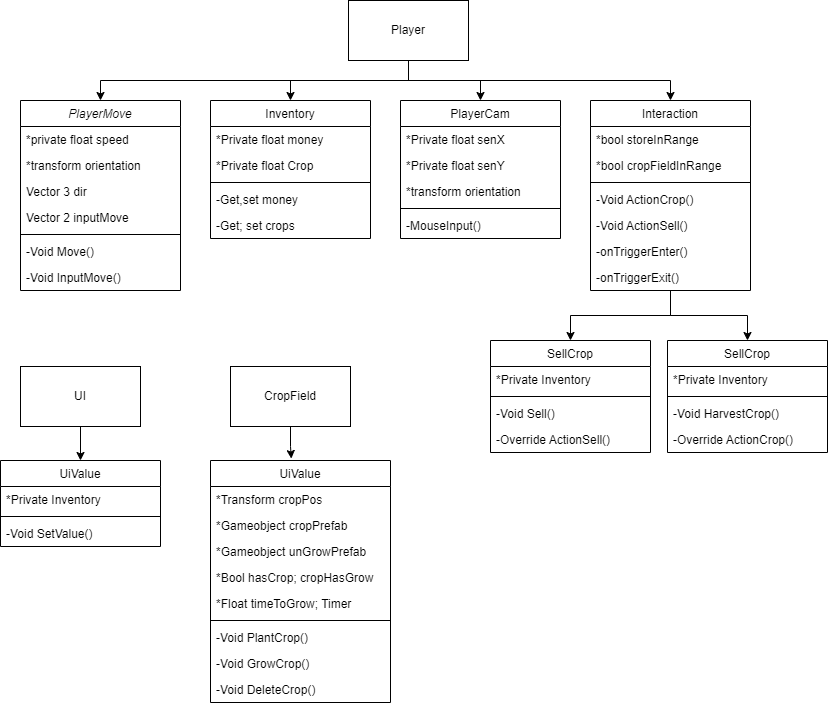

The diagram above was exported from draw.io. Its source (the exported page's mxGraphModel, read from the mxfile embedded in the PNG):
<mxGraphModel dx="1441" dy="781" grid="1" gridSize="10" guides="1" tooltips="1" connect="1" arrows="1" fold="1" page="1" pageScale="1" pageWidth="827" pageHeight="1169" math="0" shadow="0">
  <root>
    <mxCell id="WIyWlLk6GJQsqaUBKTNV-0" />
    <mxCell id="WIyWlLk6GJQsqaUBKTNV-1" parent="WIyWlLk6GJQsqaUBKTNV-0" />
    <mxCell id="zkfFHV4jXpPFQw0GAbJ--26" value="" style="endArrow=open;shadow=0;strokeWidth=1;rounded=0;curved=0;endFill=1;edgeStyle=elbowEdgeStyle;elbow=vertical;" parent="WIyWlLk6GJQsqaUBKTNV-1" edge="1">
      <mxGeometry x="0.5" y="41" relative="1" as="geometry">
        <mxPoint x="620" y="680" as="sourcePoint" />
        <mxPoint x="620" y="680" as="targetPoint" />
        <mxPoint x="-40" y="32" as="offset" />
      </mxGeometry>
    </mxCell>
    <mxCell id="6bz7vgXprwDAefIUl2j3-49" style="edgeStyle=orthogonalEdgeStyle;rounded=0;orthogonalLoop=1;jettySize=auto;html=1;entryX=0.5;entryY=0;entryDx=0;entryDy=0;" edge="1" parent="WIyWlLk6GJQsqaUBKTNV-1" source="6bz7vgXprwDAefIUl2j3-0" target="6bz7vgXprwDAefIUl2j3-20">
      <mxGeometry relative="1" as="geometry">
        <Array as="points">
          <mxPoint x="408" y="120" />
          <mxPoint x="670" y="120" />
        </Array>
      </mxGeometry>
    </mxCell>
    <mxCell id="6bz7vgXprwDAefIUl2j3-50" style="edgeStyle=orthogonalEdgeStyle;rounded=0;orthogonalLoop=1;jettySize=auto;html=1;entryX=0.5;entryY=0;entryDx=0;entryDy=0;" edge="1" parent="WIyWlLk6GJQsqaUBKTNV-1" source="6bz7vgXprwDAefIUl2j3-0" target="6bz7vgXprwDAefIUl2j3-6">
      <mxGeometry relative="1" as="geometry">
        <Array as="points">
          <mxPoint x="408" y="120" />
          <mxPoint x="100" y="120" />
        </Array>
      </mxGeometry>
    </mxCell>
    <mxCell id="6bz7vgXprwDAefIUl2j3-51" style="edgeStyle=orthogonalEdgeStyle;rounded=0;orthogonalLoop=1;jettySize=auto;html=1;entryX=0.5;entryY=0;entryDx=0;entryDy=0;" edge="1" parent="WIyWlLk6GJQsqaUBKTNV-1" source="6bz7vgXprwDAefIUl2j3-0" target="6bz7vgXprwDAefIUl2j3-14">
      <mxGeometry relative="1" as="geometry" />
    </mxCell>
    <mxCell id="6bz7vgXprwDAefIUl2j3-52" style="edgeStyle=orthogonalEdgeStyle;rounded=0;orthogonalLoop=1;jettySize=auto;html=1;entryX=0.5;entryY=0;entryDx=0;entryDy=0;" edge="1" parent="WIyWlLk6GJQsqaUBKTNV-1" source="6bz7vgXprwDAefIUl2j3-0" target="6bz7vgXprwDAefIUl2j3-23">
      <mxGeometry relative="1" as="geometry" />
    </mxCell>
    <mxCell id="6bz7vgXprwDAefIUl2j3-0" value="Player" style="rounded=0;whiteSpace=wrap;html=1;" vertex="1" parent="WIyWlLk6GJQsqaUBKTNV-1">
      <mxGeometry x="348" y="40" width="120" height="60" as="geometry" />
    </mxCell>
    <mxCell id="6bz7vgXprwDAefIUl2j3-6" value="PlayerMove" style="swimlane;fontStyle=2;align=center;verticalAlign=top;childLayout=stackLayout;horizontal=1;startSize=26;horizontalStack=0;resizeParent=1;resizeLast=0;collapsible=1;marginBottom=0;rounded=0;shadow=0;strokeWidth=1;" vertex="1" parent="WIyWlLk6GJQsqaUBKTNV-1">
      <mxGeometry x="20" y="140" width="160" height="190" as="geometry">
        <mxRectangle x="230" y="140" width="160" height="26" as="alternateBounds" />
      </mxGeometry>
    </mxCell>
    <mxCell id="6bz7vgXprwDAefIUl2j3-7" value="*private float speed" style="text;align=left;verticalAlign=top;spacingLeft=4;spacingRight=4;overflow=hidden;rotatable=0;points=[[0,0.5],[1,0.5]];portConstraint=eastwest;" vertex="1" parent="6bz7vgXprwDAefIUl2j3-6">
      <mxGeometry y="26" width="160" height="26" as="geometry" />
    </mxCell>
    <mxCell id="6bz7vgXprwDAefIUl2j3-8" value="*transform orientation" style="text;align=left;verticalAlign=top;spacingLeft=4;spacingRight=4;overflow=hidden;rotatable=0;points=[[0,0.5],[1,0.5]];portConstraint=eastwest;rounded=0;shadow=0;html=0;" vertex="1" parent="6bz7vgXprwDAefIUl2j3-6">
      <mxGeometry y="52" width="160" height="26" as="geometry" />
    </mxCell>
    <mxCell id="6bz7vgXprwDAefIUl2j3-9" value="Vector 3 dir" style="text;align=left;verticalAlign=top;spacingLeft=4;spacingRight=4;overflow=hidden;rotatable=0;points=[[0,0.5],[1,0.5]];portConstraint=eastwest;rounded=0;shadow=0;html=0;" vertex="1" parent="6bz7vgXprwDAefIUl2j3-6">
      <mxGeometry y="78" width="160" height="26" as="geometry" />
    </mxCell>
    <mxCell id="6bz7vgXprwDAefIUl2j3-12" value="Vector 2 inputMove" style="text;align=left;verticalAlign=top;spacingLeft=4;spacingRight=4;overflow=hidden;rotatable=0;points=[[0,0.5],[1,0.5]];portConstraint=eastwest;rounded=0;shadow=0;html=0;" vertex="1" parent="6bz7vgXprwDAefIUl2j3-6">
      <mxGeometry y="104" width="160" height="26" as="geometry" />
    </mxCell>
    <mxCell id="6bz7vgXprwDAefIUl2j3-10" value="" style="line;html=1;strokeWidth=1;align=left;verticalAlign=middle;spacingTop=-1;spacingLeft=3;spacingRight=3;rotatable=0;labelPosition=right;points=[];portConstraint=eastwest;" vertex="1" parent="6bz7vgXprwDAefIUl2j3-6">
      <mxGeometry y="130" width="160" height="8" as="geometry" />
    </mxCell>
    <mxCell id="6bz7vgXprwDAefIUl2j3-11" value="-Void Move()&#10;" style="text;align=left;verticalAlign=top;spacingLeft=4;spacingRight=4;overflow=hidden;rotatable=0;points=[[0,0.5],[1,0.5]];portConstraint=eastwest;" vertex="1" parent="6bz7vgXprwDAefIUl2j3-6">
      <mxGeometry y="138" width="160" height="26" as="geometry" />
    </mxCell>
    <mxCell id="6bz7vgXprwDAefIUl2j3-13" value="-Void InputMove()&#10;" style="text;align=left;verticalAlign=top;spacingLeft=4;spacingRight=4;overflow=hidden;rotatable=0;points=[[0,0.5],[1,0.5]];portConstraint=eastwest;" vertex="1" parent="6bz7vgXprwDAefIUl2j3-6">
      <mxGeometry y="164" width="160" height="26" as="geometry" />
    </mxCell>
    <mxCell id="6bz7vgXprwDAefIUl2j3-14" value="Inventory" style="swimlane;fontStyle=0;align=center;verticalAlign=top;childLayout=stackLayout;horizontal=1;startSize=26;horizontalStack=0;resizeParent=1;resizeLast=0;collapsible=1;marginBottom=0;rounded=0;shadow=0;strokeWidth=1;" vertex="1" parent="WIyWlLk6GJQsqaUBKTNV-1">
      <mxGeometry x="210" y="140" width="160" height="138" as="geometry">
        <mxRectangle x="340" y="380" width="170" height="26" as="alternateBounds" />
      </mxGeometry>
    </mxCell>
    <mxCell id="6bz7vgXprwDAefIUl2j3-15" value="*Private float money" style="text;align=left;verticalAlign=top;spacingLeft=4;spacingRight=4;overflow=hidden;rotatable=0;points=[[0,0.5],[1,0.5]];portConstraint=eastwest;" vertex="1" parent="6bz7vgXprwDAefIUl2j3-14">
      <mxGeometry y="26" width="160" height="26" as="geometry" />
    </mxCell>
    <mxCell id="6bz7vgXprwDAefIUl2j3-17" value="*Private float Crop" style="text;align=left;verticalAlign=top;spacingLeft=4;spacingRight=4;overflow=hidden;rotatable=0;points=[[0,0.5],[1,0.5]];portConstraint=eastwest;" vertex="1" parent="6bz7vgXprwDAefIUl2j3-14">
      <mxGeometry y="52" width="160" height="26" as="geometry" />
    </mxCell>
    <mxCell id="6bz7vgXprwDAefIUl2j3-16" value="" style="line;html=1;strokeWidth=1;align=left;verticalAlign=middle;spacingTop=-1;spacingLeft=3;spacingRight=3;rotatable=0;labelPosition=right;points=[];portConstraint=eastwest;" vertex="1" parent="6bz7vgXprwDAefIUl2j3-14">
      <mxGeometry y="78" width="160" height="8" as="geometry" />
    </mxCell>
    <mxCell id="6bz7vgXprwDAefIUl2j3-18" value="-Get,set money" style="text;align=left;verticalAlign=top;spacingLeft=4;spacingRight=4;overflow=hidden;rotatable=0;points=[[0,0.5],[1,0.5]];portConstraint=eastwest;" vertex="1" parent="6bz7vgXprwDAefIUl2j3-14">
      <mxGeometry y="86" width="160" height="26" as="geometry" />
    </mxCell>
    <mxCell id="6bz7vgXprwDAefIUl2j3-19" value="-Get; set crops" style="text;align=left;verticalAlign=top;spacingLeft=4;spacingRight=4;overflow=hidden;rotatable=0;points=[[0,0.5],[1,0.5]];portConstraint=eastwest;" vertex="1" parent="6bz7vgXprwDAefIUl2j3-14">
      <mxGeometry y="112" width="160" height="26" as="geometry" />
    </mxCell>
    <mxCell id="6bz7vgXprwDAefIUl2j3-47" style="edgeStyle=orthogonalEdgeStyle;rounded=0;orthogonalLoop=1;jettySize=auto;html=1;entryX=0.5;entryY=0;entryDx=0;entryDy=0;" edge="1" parent="WIyWlLk6GJQsqaUBKTNV-1" source="6bz7vgXprwDAefIUl2j3-20" target="6bz7vgXprwDAefIUl2j3-34">
      <mxGeometry relative="1" as="geometry" />
    </mxCell>
    <mxCell id="6bz7vgXprwDAefIUl2j3-48" style="edgeStyle=orthogonalEdgeStyle;rounded=0;orthogonalLoop=1;jettySize=auto;html=1;entryX=0.5;entryY=0;entryDx=0;entryDy=0;" edge="1" parent="WIyWlLk6GJQsqaUBKTNV-1" source="6bz7vgXprwDAefIUl2j3-20" target="6bz7vgXprwDAefIUl2j3-42">
      <mxGeometry relative="1" as="geometry" />
    </mxCell>
    <mxCell id="6bz7vgXprwDAefIUl2j3-20" value="Interaction&#10;" style="swimlane;fontStyle=0;align=center;verticalAlign=top;childLayout=stackLayout;horizontal=1;startSize=26;horizontalStack=0;resizeParent=1;resizeLast=0;collapsible=1;marginBottom=0;rounded=0;shadow=0;strokeWidth=1;" vertex="1" parent="WIyWlLk6GJQsqaUBKTNV-1">
      <mxGeometry x="590" y="140" width="160" height="190" as="geometry">
        <mxRectangle x="340" y="380" width="170" height="26" as="alternateBounds" />
      </mxGeometry>
    </mxCell>
    <mxCell id="6bz7vgXprwDAefIUl2j3-21" value="*bool storeInRange" style="text;align=left;verticalAlign=top;spacingLeft=4;spacingRight=4;overflow=hidden;rotatable=0;points=[[0,0.5],[1,0.5]];portConstraint=eastwest;" vertex="1" parent="6bz7vgXprwDAefIUl2j3-20">
      <mxGeometry y="26" width="160" height="26" as="geometry" />
    </mxCell>
    <mxCell id="6bz7vgXprwDAefIUl2j3-29" value="*bool cropFieldInRange" style="text;align=left;verticalAlign=top;spacingLeft=4;spacingRight=4;overflow=hidden;rotatable=0;points=[[0,0.5],[1,0.5]];portConstraint=eastwest;" vertex="1" parent="6bz7vgXprwDAefIUl2j3-20">
      <mxGeometry y="52" width="160" height="26" as="geometry" />
    </mxCell>
    <mxCell id="6bz7vgXprwDAefIUl2j3-22" value="" style="line;html=1;strokeWidth=1;align=left;verticalAlign=middle;spacingTop=-1;spacingLeft=3;spacingRight=3;rotatable=0;labelPosition=right;points=[];portConstraint=eastwest;" vertex="1" parent="6bz7vgXprwDAefIUl2j3-20">
      <mxGeometry y="78" width="160" height="8" as="geometry" />
    </mxCell>
    <mxCell id="6bz7vgXprwDAefIUl2j3-30" value="-Void ActionCrop()" style="text;align=left;verticalAlign=top;spacingLeft=4;spacingRight=4;overflow=hidden;rotatable=0;points=[[0,0.5],[1,0.5]];portConstraint=eastwest;" vertex="1" parent="6bz7vgXprwDAefIUl2j3-20">
      <mxGeometry y="86" width="160" height="26" as="geometry" />
    </mxCell>
    <mxCell id="6bz7vgXprwDAefIUl2j3-31" value="-Void ActionSell()" style="text;align=left;verticalAlign=top;spacingLeft=4;spacingRight=4;overflow=hidden;rotatable=0;points=[[0,0.5],[1,0.5]];portConstraint=eastwest;" vertex="1" parent="6bz7vgXprwDAefIUl2j3-20">
      <mxGeometry y="112" width="160" height="26" as="geometry" />
    </mxCell>
    <mxCell id="6bz7vgXprwDAefIUl2j3-32" value="-onTriggerEnter()" style="text;align=left;verticalAlign=top;spacingLeft=4;spacingRight=4;overflow=hidden;rotatable=0;points=[[0,0.5],[1,0.5]];portConstraint=eastwest;" vertex="1" parent="6bz7vgXprwDAefIUl2j3-20">
      <mxGeometry y="138" width="160" height="26" as="geometry" />
    </mxCell>
    <mxCell id="6bz7vgXprwDAefIUl2j3-33" value="-onTriggerExit()" style="text;align=left;verticalAlign=top;spacingLeft=4;spacingRight=4;overflow=hidden;rotatable=0;points=[[0,0.5],[1,0.5]];portConstraint=eastwest;" vertex="1" parent="6bz7vgXprwDAefIUl2j3-20">
      <mxGeometry y="164" width="160" height="26" as="geometry" />
    </mxCell>
    <mxCell id="6bz7vgXprwDAefIUl2j3-23" value="PlayerCam" style="swimlane;fontStyle=0;align=center;verticalAlign=top;childLayout=stackLayout;horizontal=1;startSize=26;horizontalStack=0;resizeParent=1;resizeLast=0;collapsible=1;marginBottom=0;rounded=0;shadow=0;strokeWidth=1;" vertex="1" parent="WIyWlLk6GJQsqaUBKTNV-1">
      <mxGeometry x="400" y="140" width="160" height="138" as="geometry">
        <mxRectangle x="340" y="380" width="170" height="26" as="alternateBounds" />
      </mxGeometry>
    </mxCell>
    <mxCell id="6bz7vgXprwDAefIUl2j3-24" value="*Private float senX" style="text;align=left;verticalAlign=top;spacingLeft=4;spacingRight=4;overflow=hidden;rotatable=0;points=[[0,0.5],[1,0.5]];portConstraint=eastwest;" vertex="1" parent="6bz7vgXprwDAefIUl2j3-23">
      <mxGeometry y="26" width="160" height="26" as="geometry" />
    </mxCell>
    <mxCell id="6bz7vgXprwDAefIUl2j3-26" value="*Private float senY&#10;" style="text;align=left;verticalAlign=top;spacingLeft=4;spacingRight=4;overflow=hidden;rotatable=0;points=[[0,0.5],[1,0.5]];portConstraint=eastwest;" vertex="1" parent="6bz7vgXprwDAefIUl2j3-23">
      <mxGeometry y="52" width="160" height="26" as="geometry" />
    </mxCell>
    <mxCell id="6bz7vgXprwDAefIUl2j3-27" value="*transform orientation&#10;" style="text;align=left;verticalAlign=top;spacingLeft=4;spacingRight=4;overflow=hidden;rotatable=0;points=[[0,0.5],[1,0.5]];portConstraint=eastwest;" vertex="1" parent="6bz7vgXprwDAefIUl2j3-23">
      <mxGeometry y="78" width="160" height="26" as="geometry" />
    </mxCell>
    <mxCell id="6bz7vgXprwDAefIUl2j3-25" value="" style="line;html=1;strokeWidth=1;align=left;verticalAlign=middle;spacingTop=-1;spacingLeft=3;spacingRight=3;rotatable=0;labelPosition=right;points=[];portConstraint=eastwest;" vertex="1" parent="6bz7vgXprwDAefIUl2j3-23">
      <mxGeometry y="104" width="160" height="8" as="geometry" />
    </mxCell>
    <mxCell id="6bz7vgXprwDAefIUl2j3-28" value="-MouseInput()" style="text;align=left;verticalAlign=top;spacingLeft=4;spacingRight=4;overflow=hidden;rotatable=0;points=[[0,0.5],[1,0.5]];portConstraint=eastwest;" vertex="1" parent="6bz7vgXprwDAefIUl2j3-23">
      <mxGeometry y="112" width="160" height="26" as="geometry" />
    </mxCell>
    <mxCell id="6bz7vgXprwDAefIUl2j3-34" value="SellCrop" style="swimlane;fontStyle=0;align=center;verticalAlign=top;childLayout=stackLayout;horizontal=1;startSize=26;horizontalStack=0;resizeParent=1;resizeLast=0;collapsible=1;marginBottom=0;rounded=0;shadow=0;strokeWidth=1;" vertex="1" parent="WIyWlLk6GJQsqaUBKTNV-1">
      <mxGeometry x="490" y="380" width="160" height="112" as="geometry">
        <mxRectangle x="340" y="380" width="170" height="26" as="alternateBounds" />
      </mxGeometry>
    </mxCell>
    <mxCell id="6bz7vgXprwDAefIUl2j3-35" value="*Private Inventory" style="text;align=left;verticalAlign=top;spacingLeft=4;spacingRight=4;overflow=hidden;rotatable=0;points=[[0,0.5],[1,0.5]];portConstraint=eastwest;" vertex="1" parent="6bz7vgXprwDAefIUl2j3-34">
      <mxGeometry y="26" width="160" height="26" as="geometry" />
    </mxCell>
    <mxCell id="6bz7vgXprwDAefIUl2j3-36" value="" style="line;html=1;strokeWidth=1;align=left;verticalAlign=middle;spacingTop=-1;spacingLeft=3;spacingRight=3;rotatable=0;labelPosition=right;points=[];portConstraint=eastwest;" vertex="1" parent="6bz7vgXprwDAefIUl2j3-34">
      <mxGeometry y="52" width="160" height="8" as="geometry" />
    </mxCell>
    <mxCell id="6bz7vgXprwDAefIUl2j3-40" value="-Void Sell()" style="text;align=left;verticalAlign=top;spacingLeft=4;spacingRight=4;overflow=hidden;rotatable=0;points=[[0,0.5],[1,0.5]];portConstraint=eastwest;" vertex="1" parent="6bz7vgXprwDAefIUl2j3-34">
      <mxGeometry y="60" width="160" height="26" as="geometry" />
    </mxCell>
    <mxCell id="6bz7vgXprwDAefIUl2j3-41" value="-Override ActionSell()" style="text;align=left;verticalAlign=top;spacingLeft=4;spacingRight=4;overflow=hidden;rotatable=0;points=[[0,0.5],[1,0.5]];portConstraint=eastwest;" vertex="1" parent="6bz7vgXprwDAefIUl2j3-34">
      <mxGeometry y="86" width="160" height="26" as="geometry" />
    </mxCell>
    <mxCell id="6bz7vgXprwDAefIUl2j3-42" value="SellCrop" style="swimlane;fontStyle=0;align=center;verticalAlign=top;childLayout=stackLayout;horizontal=1;startSize=26;horizontalStack=0;resizeParent=1;resizeLast=0;collapsible=1;marginBottom=0;rounded=0;shadow=0;strokeWidth=1;" vertex="1" parent="WIyWlLk6GJQsqaUBKTNV-1">
      <mxGeometry x="667" y="380" width="160" height="112" as="geometry">
        <mxRectangle x="340" y="380" width="170" height="26" as="alternateBounds" />
      </mxGeometry>
    </mxCell>
    <mxCell id="6bz7vgXprwDAefIUl2j3-43" value="*Private Inventory" style="text;align=left;verticalAlign=top;spacingLeft=4;spacingRight=4;overflow=hidden;rotatable=0;points=[[0,0.5],[1,0.5]];portConstraint=eastwest;" vertex="1" parent="6bz7vgXprwDAefIUl2j3-42">
      <mxGeometry y="26" width="160" height="26" as="geometry" />
    </mxCell>
    <mxCell id="6bz7vgXprwDAefIUl2j3-44" value="" style="line;html=1;strokeWidth=1;align=left;verticalAlign=middle;spacingTop=-1;spacingLeft=3;spacingRight=3;rotatable=0;labelPosition=right;points=[];portConstraint=eastwest;" vertex="1" parent="6bz7vgXprwDAefIUl2j3-42">
      <mxGeometry y="52" width="160" height="8" as="geometry" />
    </mxCell>
    <mxCell id="6bz7vgXprwDAefIUl2j3-45" value="-Void HarvestCrop()" style="text;align=left;verticalAlign=top;spacingLeft=4;spacingRight=4;overflow=hidden;rotatable=0;points=[[0,0.5],[1,0.5]];portConstraint=eastwest;" vertex="1" parent="6bz7vgXprwDAefIUl2j3-42">
      <mxGeometry y="60" width="160" height="26" as="geometry" />
    </mxCell>
    <mxCell id="6bz7vgXprwDAefIUl2j3-46" value="-Override ActionCrop()" style="text;align=left;verticalAlign=top;spacingLeft=4;spacingRight=4;overflow=hidden;rotatable=0;points=[[0,0.5],[1,0.5]];portConstraint=eastwest;" vertex="1" parent="6bz7vgXprwDAefIUl2j3-42">
      <mxGeometry y="86" width="160" height="26" as="geometry" />
    </mxCell>
    <mxCell id="6bz7vgXprwDAefIUl2j3-58" style="edgeStyle=orthogonalEdgeStyle;rounded=0;orthogonalLoop=1;jettySize=auto;html=1;entryX=0.5;entryY=0;entryDx=0;entryDy=0;" edge="1" parent="WIyWlLk6GJQsqaUBKTNV-1" source="6bz7vgXprwDAefIUl2j3-53" target="6bz7vgXprwDAefIUl2j3-54">
      <mxGeometry relative="1" as="geometry" />
    </mxCell>
    <mxCell id="6bz7vgXprwDAefIUl2j3-53" value="UI" style="rounded=0;whiteSpace=wrap;html=1;" vertex="1" parent="WIyWlLk6GJQsqaUBKTNV-1">
      <mxGeometry x="20" y="406" width="120" height="60" as="geometry" />
    </mxCell>
    <mxCell id="6bz7vgXprwDAefIUl2j3-54" value="UiValue" style="swimlane;fontStyle=0;align=center;verticalAlign=top;childLayout=stackLayout;horizontal=1;startSize=26;horizontalStack=0;resizeParent=1;resizeLast=0;collapsible=1;marginBottom=0;rounded=0;shadow=0;strokeWidth=1;" vertex="1" parent="WIyWlLk6GJQsqaUBKTNV-1">
      <mxGeometry y="500" width="160" height="86" as="geometry">
        <mxRectangle x="340" y="380" width="170" height="26" as="alternateBounds" />
      </mxGeometry>
    </mxCell>
    <mxCell id="6bz7vgXprwDAefIUl2j3-57" value="*Private Inventory" style="text;align=left;verticalAlign=top;spacingLeft=4;spacingRight=4;overflow=hidden;rotatable=0;points=[[0,0.5],[1,0.5]];portConstraint=eastwest;" vertex="1" parent="6bz7vgXprwDAefIUl2j3-54">
      <mxGeometry y="26" width="160" height="26" as="geometry" />
    </mxCell>
    <mxCell id="6bz7vgXprwDAefIUl2j3-56" value="" style="line;html=1;strokeWidth=1;align=left;verticalAlign=middle;spacingTop=-1;spacingLeft=3;spacingRight=3;rotatable=0;labelPosition=right;points=[];portConstraint=eastwest;" vertex="1" parent="6bz7vgXprwDAefIUl2j3-54">
      <mxGeometry y="52" width="160" height="8" as="geometry" />
    </mxCell>
    <mxCell id="6bz7vgXprwDAefIUl2j3-55" value="-Void SetValue()" style="text;align=left;verticalAlign=top;spacingLeft=4;spacingRight=4;overflow=hidden;rotatable=0;points=[[0,0.5],[1,0.5]];portConstraint=eastwest;" vertex="1" parent="6bz7vgXprwDAefIUl2j3-54">
      <mxGeometry y="60" width="160" height="26" as="geometry" />
    </mxCell>
    <mxCell id="6bz7vgXprwDAefIUl2j3-59" value="CropField" style="rounded=0;whiteSpace=wrap;html=1;" vertex="1" parent="WIyWlLk6GJQsqaUBKTNV-1">
      <mxGeometry x="230" y="406" width="120" height="60" as="geometry" />
    </mxCell>
    <mxCell id="6bz7vgXprwDAefIUl2j3-60" value="UiValue" style="swimlane;fontStyle=0;align=center;verticalAlign=top;childLayout=stackLayout;horizontal=1;startSize=26;horizontalStack=0;resizeParent=1;resizeLast=0;collapsible=1;marginBottom=0;rounded=0;shadow=0;strokeWidth=1;" vertex="1" parent="WIyWlLk6GJQsqaUBKTNV-1">
      <mxGeometry x="210" y="500" width="180" height="242" as="geometry">
        <mxRectangle x="340" y="380" width="170" height="26" as="alternateBounds" />
      </mxGeometry>
    </mxCell>
    <mxCell id="6bz7vgXprwDAefIUl2j3-61" value="*Transform cropPos" style="text;align=left;verticalAlign=top;spacingLeft=4;spacingRight=4;overflow=hidden;rotatable=0;points=[[0,0.5],[1,0.5]];portConstraint=eastwest;" vertex="1" parent="6bz7vgXprwDAefIUl2j3-60">
      <mxGeometry y="26" width="180" height="26" as="geometry" />
    </mxCell>
    <mxCell id="6bz7vgXprwDAefIUl2j3-64" value="*Gameobject cropPrefab" style="text;align=left;verticalAlign=top;spacingLeft=4;spacingRight=4;overflow=hidden;rotatable=0;points=[[0,0.5],[1,0.5]];portConstraint=eastwest;" vertex="1" parent="6bz7vgXprwDAefIUl2j3-60">
      <mxGeometry y="52" width="180" height="26" as="geometry" />
    </mxCell>
    <mxCell id="6bz7vgXprwDAefIUl2j3-65" value="*Gameobject unGrowPrefab&#10;" style="text;align=left;verticalAlign=top;spacingLeft=4;spacingRight=4;overflow=hidden;rotatable=0;points=[[0,0.5],[1,0.5]];portConstraint=eastwest;" vertex="1" parent="6bz7vgXprwDAefIUl2j3-60">
      <mxGeometry y="78" width="180" height="26" as="geometry" />
    </mxCell>
    <mxCell id="6bz7vgXprwDAefIUl2j3-68" value="*Bool hasCrop; cropHasGrow" style="text;align=left;verticalAlign=top;spacingLeft=4;spacingRight=4;overflow=hidden;rotatable=0;points=[[0,0.5],[1,0.5]];portConstraint=eastwest;" vertex="1" parent="6bz7vgXprwDAefIUl2j3-60">
      <mxGeometry y="104" width="180" height="26" as="geometry" />
    </mxCell>
    <mxCell id="6bz7vgXprwDAefIUl2j3-69" value="*Float timeToGrow; Timer" style="text;align=left;verticalAlign=top;spacingLeft=4;spacingRight=4;overflow=hidden;rotatable=0;points=[[0,0.5],[1,0.5]];portConstraint=eastwest;" vertex="1" parent="6bz7vgXprwDAefIUl2j3-60">
      <mxGeometry y="130" width="180" height="26" as="geometry" />
    </mxCell>
    <mxCell id="6bz7vgXprwDAefIUl2j3-62" value="" style="line;html=1;strokeWidth=1;align=left;verticalAlign=middle;spacingTop=-1;spacingLeft=3;spacingRight=3;rotatable=0;labelPosition=right;points=[];portConstraint=eastwest;" vertex="1" parent="6bz7vgXprwDAefIUl2j3-60">
      <mxGeometry y="156" width="180" height="8" as="geometry" />
    </mxCell>
    <mxCell id="6bz7vgXprwDAefIUl2j3-63" value="-Void PlantCrop()" style="text;align=left;verticalAlign=top;spacingLeft=4;spacingRight=4;overflow=hidden;rotatable=0;points=[[0,0.5],[1,0.5]];portConstraint=eastwest;" vertex="1" parent="6bz7vgXprwDAefIUl2j3-60">
      <mxGeometry y="164" width="180" height="26" as="geometry" />
    </mxCell>
    <mxCell id="6bz7vgXprwDAefIUl2j3-66" value="-Void GrowCrop()" style="text;align=left;verticalAlign=top;spacingLeft=4;spacingRight=4;overflow=hidden;rotatable=0;points=[[0,0.5],[1,0.5]];portConstraint=eastwest;" vertex="1" parent="6bz7vgXprwDAefIUl2j3-60">
      <mxGeometry y="190" width="180" height="26" as="geometry" />
    </mxCell>
    <mxCell id="6bz7vgXprwDAefIUl2j3-67" value="-Void DeleteCrop()" style="text;align=left;verticalAlign=top;spacingLeft=4;spacingRight=4;overflow=hidden;rotatable=0;points=[[0,0.5],[1,0.5]];portConstraint=eastwest;" vertex="1" parent="6bz7vgXprwDAefIUl2j3-60">
      <mxGeometry y="216" width="180" height="26" as="geometry" />
    </mxCell>
    <mxCell id="6bz7vgXprwDAefIUl2j3-70" style="edgeStyle=orthogonalEdgeStyle;rounded=0;orthogonalLoop=1;jettySize=auto;html=1;entryX=0.449;entryY=-0.008;entryDx=0;entryDy=0;entryPerimeter=0;" edge="1" parent="WIyWlLk6GJQsqaUBKTNV-1" source="6bz7vgXprwDAefIUl2j3-59" target="6bz7vgXprwDAefIUl2j3-60">
      <mxGeometry relative="1" as="geometry" />
    </mxCell>
  </root>
</mxGraphModel>